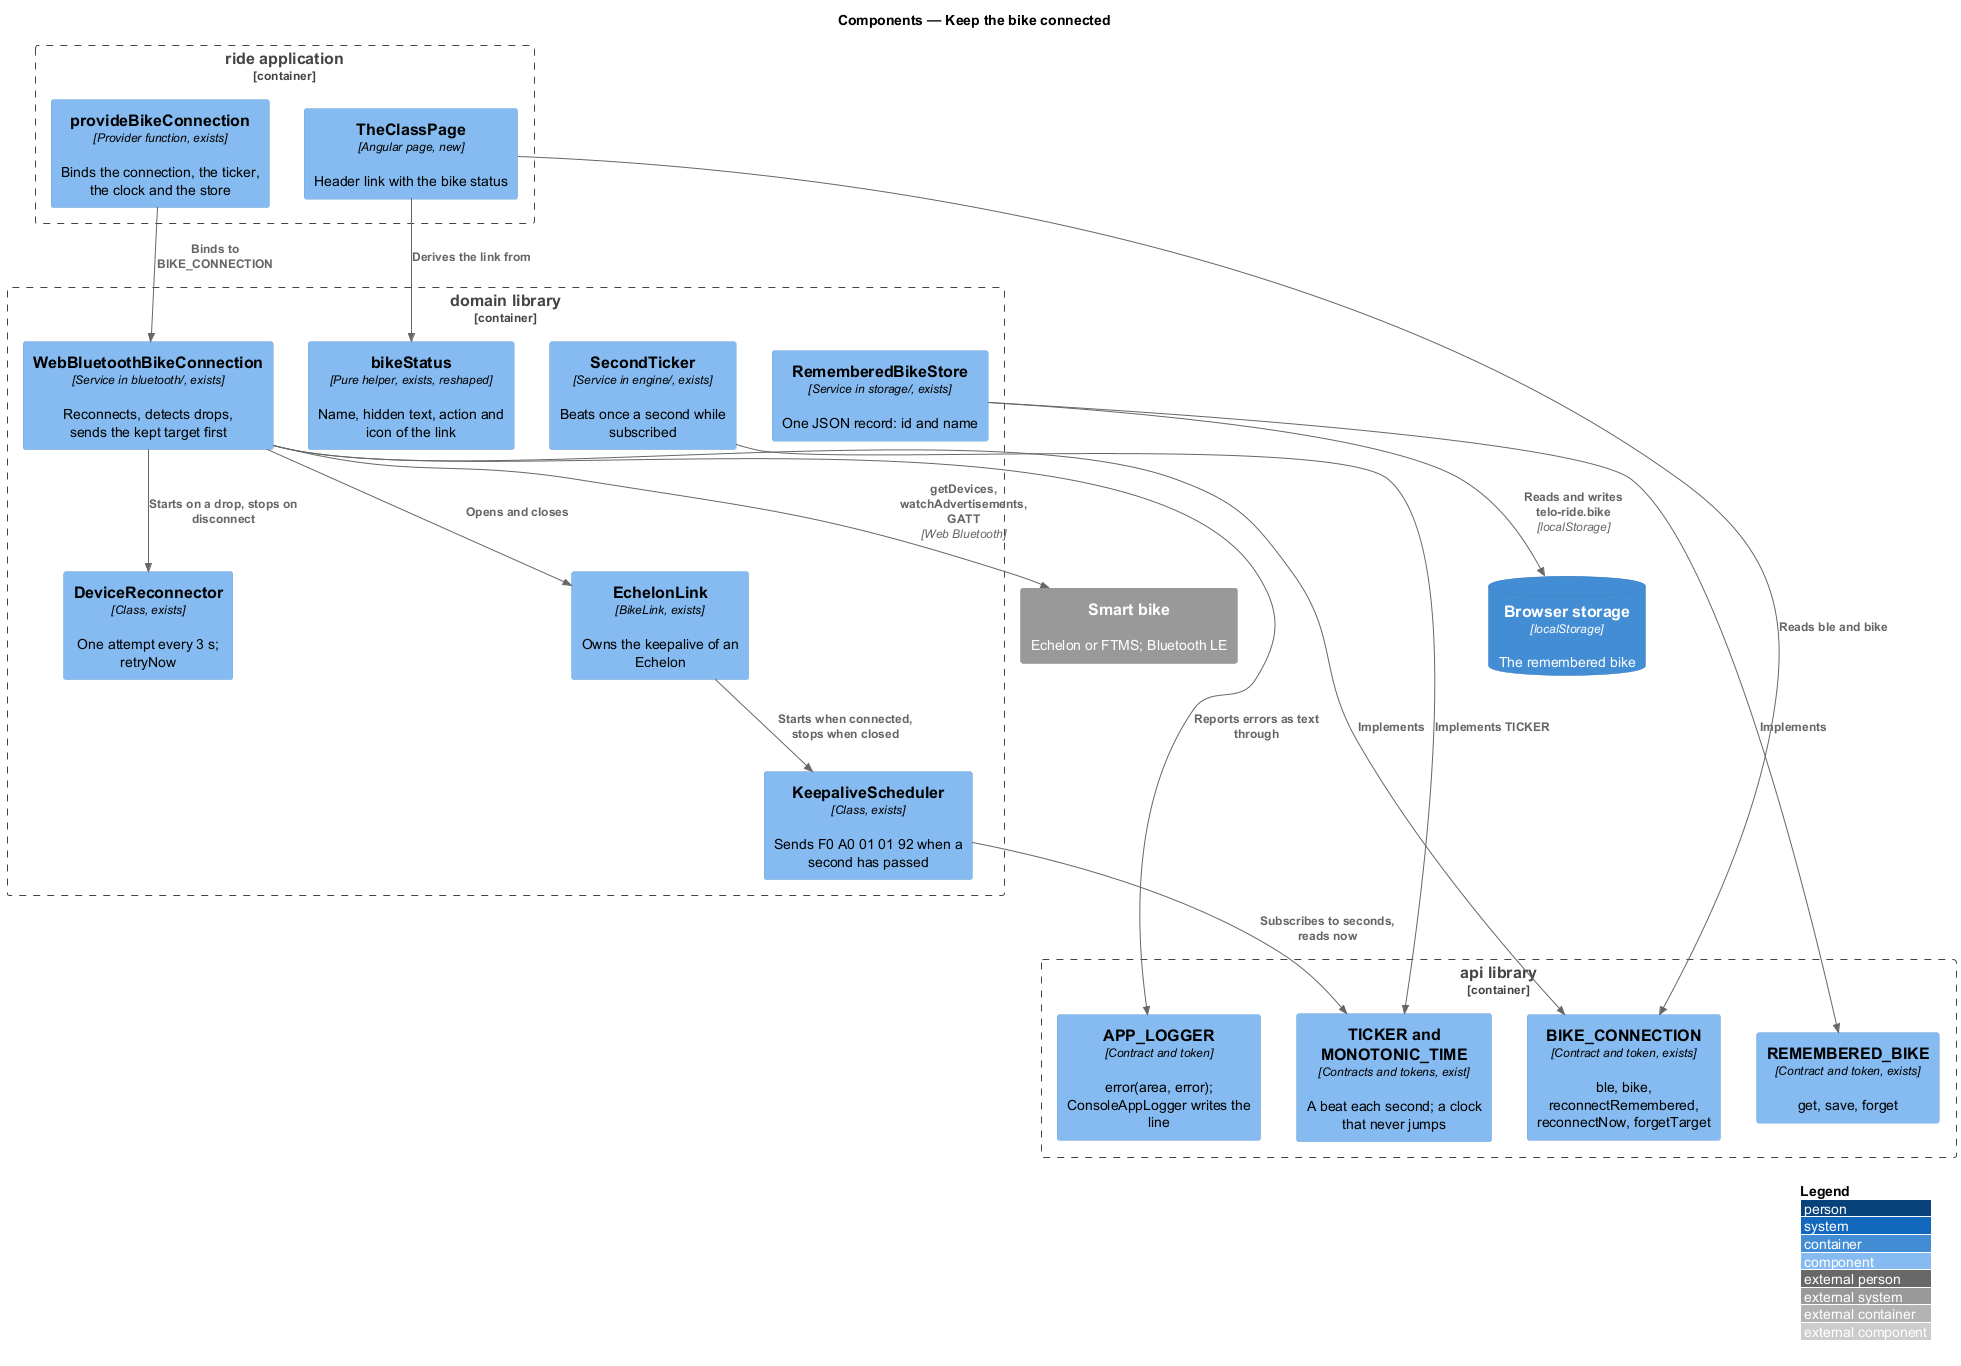

The diagram above was rendered by PlantUML. Its source (embedded in the PNG):
@startuml
!include <C4/C4_Component>
LAYOUT_WITH_LEGEND()
title Components — Keep the bike connected

System_Ext(bike, "Smart bike", "Echelon or FTMS; Bluetooth LE")
ContainerDb(storage, "Browser storage", "localStorage", "The remembered bike")
Container_Boundary(ride, "ride application") {
  Component(classPage, "TheClassPage", "Angular page, new", "Header link with the bike status")
  Component(provide, "provideBikeConnection", "Provider function, exists", "Binds the connection, the ticker, the clock and the store")
}
Container_Boundary(domain, "domain library") {
  Component(conn, "WebBluetoothBikeConnection", "Service in bluetooth/, exists", "Reconnects, detects drops, sends the kept target first")
  Component(recon, "DeviceReconnector", "Class, exists", "One attempt every 3 s; retryNow")
  Component(link, "EchelonLink", "BikeLink, exists", "Owns the keepalive of an Echelon")
  Component(keep, "KeepaliveScheduler", "Class, exists", "Sends F0 A0 01 01 92 when a second has passed")
  Component(ticker, "SecondTicker", "Service in engine/, exists", "Beats once a second while subscribed")
  Component(status, "bikeStatus", "Pure helper, exists, reshaped", "Name, hidden text, action and icon of the link")
  Component(store, "RememberedBikeStore", "Service in storage/, exists", "One JSON record: id and name")
}
Container_Boundary(api, "api library") {
  Component(token, "BIKE_CONNECTION", "Contract and token, exists", "ble, bike, reconnectRemembered, reconnectNow, forgetTarget")
  Component(remToken, "REMEMBERED_BIKE", "Contract and token, exists", "get, save, forget")
  Component(tick, "TICKER and MONOTONIC_TIME", "Contracts and tokens, exist", "A beat each second; a clock that never jumps")
  Component(logger, "APP_LOGGER", "Contract and token", "error(area, error); ConsoleAppLogger writes the line")
}

Rel(provide, conn, "Binds to BIKE_CONNECTION")
Rel(conn, token, "Implements")
Rel(store, remToken, "Implements")
Rel(ticker, tick, "Implements TICKER")
Rel(classPage, token, "Reads ble and bike")
Rel(classPage, status, "Derives the link from")
Rel(conn, recon, "Starts on a drop, stops on disconnect")
Rel(conn, link, "Opens and closes")
Rel(link, keep, "Starts when connected, stops when closed")
Rel(keep, tick, "Subscribes to seconds, reads now")
Rel(conn, logger, "Reports errors as text through")
Rel(store, storage, "Reads and writes telo-ride.bike", "localStorage")
Rel(conn, bike, "getDevices, watchAdvertisements, GATT", "Web Bluetooth")
@enduml